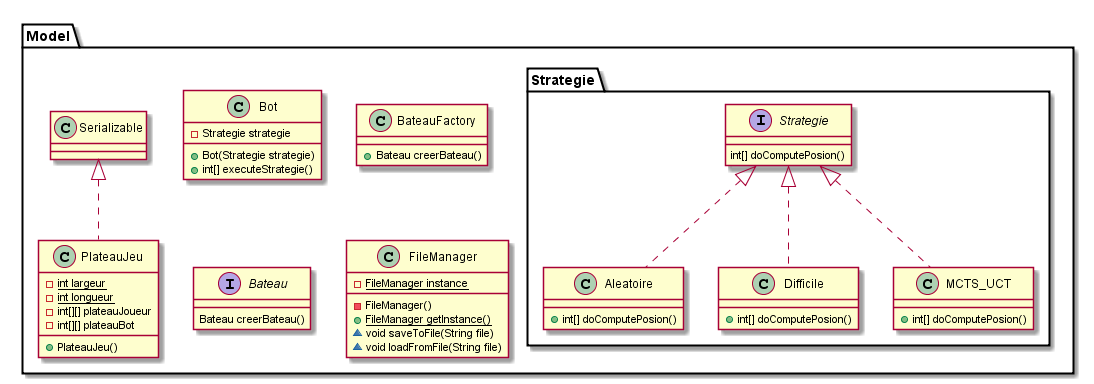

The diagram above was rendered by PlantUML. Its source (embedded in the PNG):
@startuml
package Model <<Folder>> {
	class Bot {
		-Strategie strategie
		+Bot(Strategie strategie)
		+int[] executeStrategie()
	}

	package Strategie <<Folder>> {
		interface Strategie {
			int[] doComputePosion()
		}

		class Aleatoire {
			+int[] doComputePosion()
		}
		Strategie <|.. Aleatoire

		class Difficile {
			+int[] doComputePosion()
		}
		Strategie <|.. Difficile

		class MCTS_UCT {
			+int[] doComputePosion()
		}
		Strategie <|.. MCTS_UCT
	}
	class BateauFactory {
		+Bateau creerBateau()
	}

	interface Bateau {
		Bateau creerBateau()
	}

	class PlateauJeu {
		-{static}int largeur
		-{static}int longueur
		-int[][] plateauJoueur
		-int[][] plateauBot
		+PlateauJeu()
	}
	class Serializable {
	}
	Serializable <|.. PlateauJeu

	class FileManager {
		-{static}FileManager instance
		-FileManager()
		+{static}FileManager getInstance()
		~void saveToFile(String file)
		~void loadFromFile(String file)
	}
}
@enduml